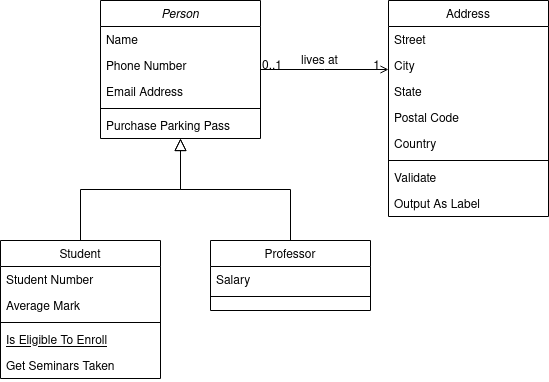

The diagram above was exported from draw.io. Its source (the exported page's mxGraphModel, read from the mxfile embedded in the PNG):
<mxGraphModel dx="796" dy="481" grid="1" gridSize="10" guides="1" tooltips="1" connect="1" arrows="1" fold="1" page="1" pageScale="1" pageWidth="827" pageHeight="1169" math="0" shadow="0">
  <root>
    <mxCell id="WIyWlLk6GJQsqaUBKTNV-0" />
    <mxCell id="WIyWlLk6GJQsqaUBKTNV-1" parent="WIyWlLk6GJQsqaUBKTNV-0" />
    <mxCell id="zkfFHV4jXpPFQw0GAbJ--0" value="Person" style="swimlane;fontStyle=2;align=center;verticalAlign=top;childLayout=stackLayout;horizontal=1;startSize=26;horizontalStack=0;resizeParent=1;resizeLast=0;collapsible=1;marginBottom=0;rounded=0;shadow=0;strokeWidth=1;" parent="WIyWlLk6GJQsqaUBKTNV-1" vertex="1">
      <mxGeometry x="220" y="120" width="160" height="138" as="geometry">
        <mxRectangle x="230" y="140" width="160" height="26" as="alternateBounds" />
      </mxGeometry>
    </mxCell>
    <mxCell id="zkfFHV4jXpPFQw0GAbJ--1" value="Name" style="text;align=left;verticalAlign=top;spacingLeft=4;spacingRight=4;overflow=hidden;rotatable=0;points=[[0,0.5],[1,0.5]];portConstraint=eastwest;" parent="zkfFHV4jXpPFQw0GAbJ--0" vertex="1">
      <mxGeometry y="26" width="160" height="26" as="geometry" />
    </mxCell>
    <mxCell id="zkfFHV4jXpPFQw0GAbJ--2" value="Phone Number" style="text;align=left;verticalAlign=top;spacingLeft=4;spacingRight=4;overflow=hidden;rotatable=0;points=[[0,0.5],[1,0.5]];portConstraint=eastwest;rounded=0;shadow=0;html=0;" parent="zkfFHV4jXpPFQw0GAbJ--0" vertex="1">
      <mxGeometry y="52" width="160" height="26" as="geometry" />
    </mxCell>
    <mxCell id="zkfFHV4jXpPFQw0GAbJ--3" value="Email Address" style="text;align=left;verticalAlign=top;spacingLeft=4;spacingRight=4;overflow=hidden;rotatable=0;points=[[0,0.5],[1,0.5]];portConstraint=eastwest;rounded=0;shadow=0;html=0;" parent="zkfFHV4jXpPFQw0GAbJ--0" vertex="1">
      <mxGeometry y="78" width="160" height="26" as="geometry" />
    </mxCell>
    <mxCell id="zkfFHV4jXpPFQw0GAbJ--4" value="" style="line;html=1;strokeWidth=1;align=left;verticalAlign=middle;spacingTop=-1;spacingLeft=3;spacingRight=3;rotatable=0;labelPosition=right;points=[];portConstraint=eastwest;" parent="zkfFHV4jXpPFQw0GAbJ--0" vertex="1">
      <mxGeometry y="104" width="160" height="8" as="geometry" />
    </mxCell>
    <mxCell id="zkfFHV4jXpPFQw0GAbJ--5" value="Purchase Parking Pass" style="text;align=left;verticalAlign=top;spacingLeft=4;spacingRight=4;overflow=hidden;rotatable=0;points=[[0,0.5],[1,0.5]];portConstraint=eastwest;" parent="zkfFHV4jXpPFQw0GAbJ--0" vertex="1">
      <mxGeometry y="112" width="160" height="26" as="geometry" />
    </mxCell>
    <mxCell id="zkfFHV4jXpPFQw0GAbJ--6" value="Student" style="swimlane;fontStyle=0;align=center;verticalAlign=top;childLayout=stackLayout;horizontal=1;startSize=26;horizontalStack=0;resizeParent=1;resizeLast=0;collapsible=1;marginBottom=0;rounded=0;shadow=0;strokeWidth=1;" parent="WIyWlLk6GJQsqaUBKTNV-1" vertex="1">
      <mxGeometry x="120" y="360" width="160" height="138" as="geometry">
        <mxRectangle x="130" y="380" width="160" height="26" as="alternateBounds" />
      </mxGeometry>
    </mxCell>
    <mxCell id="zkfFHV4jXpPFQw0GAbJ--7" value="Student Number" style="text;align=left;verticalAlign=top;spacingLeft=4;spacingRight=4;overflow=hidden;rotatable=0;points=[[0,0.5],[1,0.5]];portConstraint=eastwest;" parent="zkfFHV4jXpPFQw0GAbJ--6" vertex="1">
      <mxGeometry y="26" width="160" height="26" as="geometry" />
    </mxCell>
    <mxCell id="zkfFHV4jXpPFQw0GAbJ--8" value="Average Mark" style="text;align=left;verticalAlign=top;spacingLeft=4;spacingRight=4;overflow=hidden;rotatable=0;points=[[0,0.5],[1,0.5]];portConstraint=eastwest;rounded=0;shadow=0;html=0;" parent="zkfFHV4jXpPFQw0GAbJ--6" vertex="1">
      <mxGeometry y="52" width="160" height="26" as="geometry" />
    </mxCell>
    <mxCell id="zkfFHV4jXpPFQw0GAbJ--9" value="" style="line;html=1;strokeWidth=1;align=left;verticalAlign=middle;spacingTop=-1;spacingLeft=3;spacingRight=3;rotatable=0;labelPosition=right;points=[];portConstraint=eastwest;" parent="zkfFHV4jXpPFQw0GAbJ--6" vertex="1">
      <mxGeometry y="78" width="160" height="8" as="geometry" />
    </mxCell>
    <mxCell id="zkfFHV4jXpPFQw0GAbJ--10" value="Is Eligible To Enroll" style="text;align=left;verticalAlign=top;spacingLeft=4;spacingRight=4;overflow=hidden;rotatable=0;points=[[0,0.5],[1,0.5]];portConstraint=eastwest;fontStyle=4" parent="zkfFHV4jXpPFQw0GAbJ--6" vertex="1">
      <mxGeometry y="86" width="160" height="26" as="geometry" />
    </mxCell>
    <mxCell id="zkfFHV4jXpPFQw0GAbJ--11" value="Get Seminars Taken" style="text;align=left;verticalAlign=top;spacingLeft=4;spacingRight=4;overflow=hidden;rotatable=0;points=[[0,0.5],[1,0.5]];portConstraint=eastwest;" parent="zkfFHV4jXpPFQw0GAbJ--6" vertex="1">
      <mxGeometry y="112" width="160" height="26" as="geometry" />
    </mxCell>
    <mxCell id="zkfFHV4jXpPFQw0GAbJ--12" value="" style="endArrow=block;endSize=10;endFill=0;shadow=0;strokeWidth=1;rounded=0;edgeStyle=elbowEdgeStyle;elbow=vertical;" parent="WIyWlLk6GJQsqaUBKTNV-1" source="zkfFHV4jXpPFQw0GAbJ--6" target="zkfFHV4jXpPFQw0GAbJ--0" edge="1">
      <mxGeometry width="160" relative="1" as="geometry">
        <mxPoint x="200" y="203" as="sourcePoint" />
        <mxPoint x="200" y="203" as="targetPoint" />
      </mxGeometry>
    </mxCell>
    <mxCell id="zkfFHV4jXpPFQw0GAbJ--13" value="Professor" style="swimlane;fontStyle=0;align=center;verticalAlign=top;childLayout=stackLayout;horizontal=1;startSize=26;horizontalStack=0;resizeParent=1;resizeLast=0;collapsible=1;marginBottom=0;rounded=0;shadow=0;strokeWidth=1;" parent="WIyWlLk6GJQsqaUBKTNV-1" vertex="1">
      <mxGeometry x="330" y="360" width="160" height="70" as="geometry">
        <mxRectangle x="340" y="380" width="170" height="26" as="alternateBounds" />
      </mxGeometry>
    </mxCell>
    <mxCell id="zkfFHV4jXpPFQw0GAbJ--14" value="Salary" style="text;align=left;verticalAlign=top;spacingLeft=4;spacingRight=4;overflow=hidden;rotatable=0;points=[[0,0.5],[1,0.5]];portConstraint=eastwest;" parent="zkfFHV4jXpPFQw0GAbJ--13" vertex="1">
      <mxGeometry y="26" width="160" height="26" as="geometry" />
    </mxCell>
    <mxCell id="zkfFHV4jXpPFQw0GAbJ--15" value="" style="line;html=1;strokeWidth=1;align=left;verticalAlign=middle;spacingTop=-1;spacingLeft=3;spacingRight=3;rotatable=0;labelPosition=right;points=[];portConstraint=eastwest;" parent="zkfFHV4jXpPFQw0GAbJ--13" vertex="1">
      <mxGeometry y="52" width="160" height="8" as="geometry" />
    </mxCell>
    <mxCell id="zkfFHV4jXpPFQw0GAbJ--16" value="" style="endArrow=block;endSize=10;endFill=0;shadow=0;strokeWidth=1;rounded=0;edgeStyle=elbowEdgeStyle;elbow=vertical;" parent="WIyWlLk6GJQsqaUBKTNV-1" source="zkfFHV4jXpPFQw0GAbJ--13" target="zkfFHV4jXpPFQw0GAbJ--0" edge="1">
      <mxGeometry width="160" relative="1" as="geometry">
        <mxPoint x="210" y="373" as="sourcePoint" />
        <mxPoint x="310" y="271" as="targetPoint" />
      </mxGeometry>
    </mxCell>
    <mxCell id="zkfFHV4jXpPFQw0GAbJ--17" value="Address" style="swimlane;fontStyle=0;align=center;verticalAlign=top;childLayout=stackLayout;horizontal=1;startSize=26;horizontalStack=0;resizeParent=1;resizeLast=0;collapsible=1;marginBottom=0;rounded=0;shadow=0;strokeWidth=1;" parent="WIyWlLk6GJQsqaUBKTNV-1" vertex="1">
      <mxGeometry x="508" y="120" width="160" height="216" as="geometry">
        <mxRectangle x="550" y="140" width="160" height="26" as="alternateBounds" />
      </mxGeometry>
    </mxCell>
    <mxCell id="zkfFHV4jXpPFQw0GAbJ--18" value="Street" style="text;align=left;verticalAlign=top;spacingLeft=4;spacingRight=4;overflow=hidden;rotatable=0;points=[[0,0.5],[1,0.5]];portConstraint=eastwest;" parent="zkfFHV4jXpPFQw0GAbJ--17" vertex="1">
      <mxGeometry y="26" width="160" height="26" as="geometry" />
    </mxCell>
    <mxCell id="zkfFHV4jXpPFQw0GAbJ--19" value="City" style="text;align=left;verticalAlign=top;spacingLeft=4;spacingRight=4;overflow=hidden;rotatable=0;points=[[0,0.5],[1,0.5]];portConstraint=eastwest;rounded=0;shadow=0;html=0;" parent="zkfFHV4jXpPFQw0GAbJ--17" vertex="1">
      <mxGeometry y="52" width="160" height="26" as="geometry" />
    </mxCell>
    <mxCell id="zkfFHV4jXpPFQw0GAbJ--20" value="State" style="text;align=left;verticalAlign=top;spacingLeft=4;spacingRight=4;overflow=hidden;rotatable=0;points=[[0,0.5],[1,0.5]];portConstraint=eastwest;rounded=0;shadow=0;html=0;" parent="zkfFHV4jXpPFQw0GAbJ--17" vertex="1">
      <mxGeometry y="78" width="160" height="26" as="geometry" />
    </mxCell>
    <mxCell id="zkfFHV4jXpPFQw0GAbJ--21" value="Postal Code" style="text;align=left;verticalAlign=top;spacingLeft=4;spacingRight=4;overflow=hidden;rotatable=0;points=[[0,0.5],[1,0.5]];portConstraint=eastwest;rounded=0;shadow=0;html=0;" parent="zkfFHV4jXpPFQw0GAbJ--17" vertex="1">
      <mxGeometry y="104" width="160" height="26" as="geometry" />
    </mxCell>
    <mxCell id="zkfFHV4jXpPFQw0GAbJ--22" value="Country" style="text;align=left;verticalAlign=top;spacingLeft=4;spacingRight=4;overflow=hidden;rotatable=0;points=[[0,0.5],[1,0.5]];portConstraint=eastwest;rounded=0;shadow=0;html=0;" parent="zkfFHV4jXpPFQw0GAbJ--17" vertex="1">
      <mxGeometry y="130" width="160" height="26" as="geometry" />
    </mxCell>
    <mxCell id="zkfFHV4jXpPFQw0GAbJ--23" value="" style="line;html=1;strokeWidth=1;align=left;verticalAlign=middle;spacingTop=-1;spacingLeft=3;spacingRight=3;rotatable=0;labelPosition=right;points=[];portConstraint=eastwest;" parent="zkfFHV4jXpPFQw0GAbJ--17" vertex="1">
      <mxGeometry y="156" width="160" height="8" as="geometry" />
    </mxCell>
    <mxCell id="zkfFHV4jXpPFQw0GAbJ--24" value="Validate" style="text;align=left;verticalAlign=top;spacingLeft=4;spacingRight=4;overflow=hidden;rotatable=0;points=[[0,0.5],[1,0.5]];portConstraint=eastwest;" parent="zkfFHV4jXpPFQw0GAbJ--17" vertex="1">
      <mxGeometry y="164" width="160" height="26" as="geometry" />
    </mxCell>
    <mxCell id="zkfFHV4jXpPFQw0GAbJ--25" value="Output As Label" style="text;align=left;verticalAlign=top;spacingLeft=4;spacingRight=4;overflow=hidden;rotatable=0;points=[[0,0.5],[1,0.5]];portConstraint=eastwest;" parent="zkfFHV4jXpPFQw0GAbJ--17" vertex="1">
      <mxGeometry y="190" width="160" height="26" as="geometry" />
    </mxCell>
    <mxCell id="zkfFHV4jXpPFQw0GAbJ--26" value="" style="endArrow=open;shadow=0;strokeWidth=1;rounded=0;endFill=1;edgeStyle=elbowEdgeStyle;elbow=vertical;" parent="WIyWlLk6GJQsqaUBKTNV-1" source="zkfFHV4jXpPFQw0GAbJ--0" target="zkfFHV4jXpPFQw0GAbJ--17" edge="1">
      <mxGeometry x="0.5" y="41" relative="1" as="geometry">
        <mxPoint x="380" y="192" as="sourcePoint" />
        <mxPoint x="540" y="192" as="targetPoint" />
        <mxPoint x="-40" y="32" as="offset" />
      </mxGeometry>
    </mxCell>
    <mxCell id="zkfFHV4jXpPFQw0GAbJ--27" value="0..1" style="resizable=0;align=left;verticalAlign=bottom;labelBackgroundColor=none;fontSize=12;" parent="zkfFHV4jXpPFQw0GAbJ--26" connectable="0" vertex="1">
      <mxGeometry x="-1" relative="1" as="geometry">
        <mxPoint y="4" as="offset" />
      </mxGeometry>
    </mxCell>
    <mxCell id="zkfFHV4jXpPFQw0GAbJ--28" value="1" style="resizable=0;align=right;verticalAlign=bottom;labelBackgroundColor=none;fontSize=12;" parent="zkfFHV4jXpPFQw0GAbJ--26" connectable="0" vertex="1">
      <mxGeometry x="1" relative="1" as="geometry">
        <mxPoint x="-7" y="4" as="offset" />
      </mxGeometry>
    </mxCell>
    <mxCell id="zkfFHV4jXpPFQw0GAbJ--29" value="lives at" style="text;html=1;resizable=0;points=[];;align=center;verticalAlign=middle;labelBackgroundColor=none;rounded=0;shadow=0;strokeWidth=1;fontSize=12;" parent="zkfFHV4jXpPFQw0GAbJ--26" vertex="1" connectable="0">
      <mxGeometry x="0.5" y="49" relative="1" as="geometry">
        <mxPoint x="-38" y="40" as="offset" />
      </mxGeometry>
    </mxCell>
  </root>
</mxGraphModel>